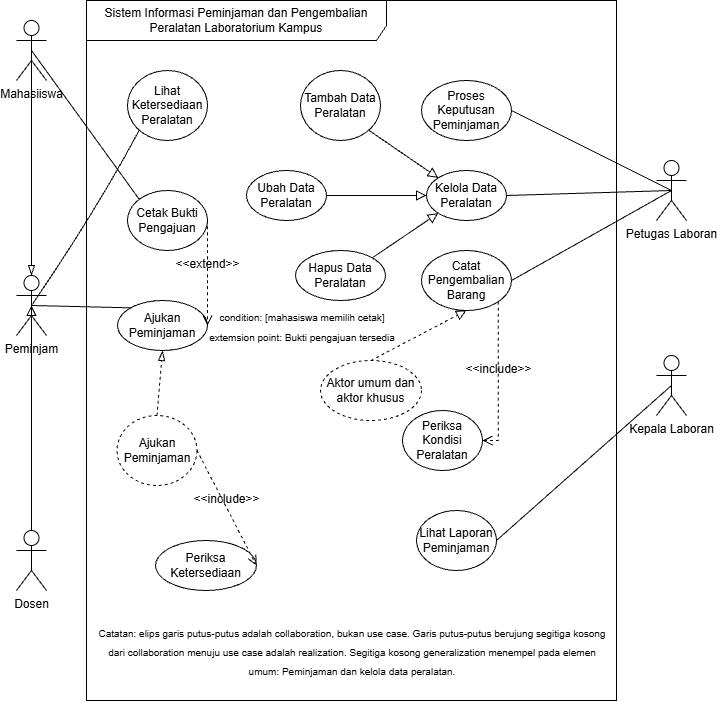

The diagram above was exported from draw.io. Its source (the exported page's mxGraphModel, read from the mxfile embedded in the PNG):
<mxGraphModel dx="1776" dy="1059" grid="1" gridSize="10" guides="1" tooltips="1" connect="1" arrows="1" fold="1" page="1" pageScale="1" pageWidth="850" pageHeight="1100" math="0" shadow="0">
  <root>
    <mxCell id="0" />
    <mxCell id="1" parent="0" />
    <mxCell id="iBA1KEs3GJV1YhYKNPaI-118" parent="1" style="shape=umlFrame;whiteSpace=wrap;html=1;pointerEvents=0;recursiveResize=0;container=1;collapsible=0;width=300;height=40;rounded=0;labelBackgroundColor=none;" value="Sistem Informasi Peminjaman dan Pengembalian Peralatan Laboratorium Kampus" vertex="1">
      <mxGeometry height="700" width="530" x="620" y="520" as="geometry" />
    </mxCell>
    <mxCell id="iBA1KEs3GJV1YhYKNPaI-119" parent="iBA1KEs3GJV1YhYKNPaI-118" style="ellipse;html=1;whiteSpace=wrap;rounded=0;labelBackgroundColor=none;" value="Lihat Ketersediaan Peralatan" vertex="1">
      <mxGeometry height="70" width="80" x="41" y="70" as="geometry" />
    </mxCell>
    <mxCell id="iBA1KEs3GJV1YhYKNPaI-120" parent="iBA1KEs3GJV1YhYKNPaI-118" style="ellipse;html=1;whiteSpace=wrap;rounded=0;labelBackgroundColor=none;" value="Cetak Bukti Pengajuan" vertex="1">
      <mxGeometry height="60" width="80" x="41" y="190" as="geometry" />
    </mxCell>
    <mxCell id="iBA1KEs3GJV1YhYKNPaI-121" parent="iBA1KEs3GJV1YhYKNPaI-118" style="ellipse;html=1;whiteSpace=wrap;rounded=0;labelBackgroundColor=none;" value="Ajukan Peminjaman" vertex="1">
      <mxGeometry height="50" width="90" x="31" y="300" as="geometry" />
    </mxCell>
    <mxCell id="iBA1KEs3GJV1YhYKNPaI-122" edge="1" parent="iBA1KEs3GJV1YhYKNPaI-118" source="iBA1KEs3GJV1YhYKNPaI-123" style="edgeStyle=none;curved=1;rounded=0;curveGeometry=1;orthogonalLoop=1;jettySize=auto;html=1;exitX=0.5;exitY=0;exitDx=0;exitDy=0;entryX=0.5;entryY=1;entryDx=0;entryDy=0;fontSize=12;startSize=8;endSize=8;dashed=1;endArrow=blockThin;endFill=0;labelBackgroundColor=none;fontColor=default;" target="iBA1KEs3GJV1YhYKNPaI-121">
      <mxGeometry relative="1" as="geometry" />
    </mxCell>
    <mxCell id="iBA1KEs3GJV1YhYKNPaI-123" parent="iBA1KEs3GJV1YhYKNPaI-118" style="ellipse;html=1;whiteSpace=wrap;dashed=1;rounded=0;labelBackgroundColor=none;" value="Ajukan Peminjaman" vertex="1">
      <mxGeometry height="70" width="80" x="30.5" y="415" as="geometry" />
    </mxCell>
    <mxCell id="iBA1KEs3GJV1YhYKNPaI-124" parent="iBA1KEs3GJV1YhYKNPaI-118" style="ellipse;html=1;whiteSpace=wrap;rounded=0;labelBackgroundColor=none;" value="Periksa Ketersediaan" vertex="1">
      <mxGeometry height="50" width="101" x="69" y="540" as="geometry" />
    </mxCell>
    <mxCell id="iBA1KEs3GJV1YhYKNPaI-125" edge="1" parent="iBA1KEs3GJV1YhYKNPaI-118" source="iBA1KEs3GJV1YhYKNPaI-126" style="edgeStyle=none;curved=1;rounded=0;curveGeometry=1;orthogonalLoop=1;jettySize=auto;html=1;exitX=1;exitY=0;exitDx=0;exitDy=0;entryX=0;entryY=1;entryDx=0;entryDy=0;fontSize=12;startSize=8;endSize=8;endArrow=block;endFill=0;labelBackgroundColor=none;fontColor=default;" target="iBA1KEs3GJV1YhYKNPaI-136">
      <mxGeometry relative="1" as="geometry" />
    </mxCell>
    <mxCell id="iBA1KEs3GJV1YhYKNPaI-126" parent="iBA1KEs3GJV1YhYKNPaI-118" style="ellipse;html=1;whiteSpace=wrap;rounded=0;labelBackgroundColor=none;" value="Hapus Data Peralatan" vertex="1">
      <mxGeometry height="50" width="90" x="209" y="250" as="geometry" />
    </mxCell>
    <mxCell id="iBA1KEs3GJV1YhYKNPaI-127" edge="1" parent="iBA1KEs3GJV1YhYKNPaI-118" source="iBA1KEs3GJV1YhYKNPaI-128" style="edgeStyle=none;curved=1;rounded=0;curveGeometry=1;orthogonalLoop=1;jettySize=auto;html=1;exitX=1;exitY=0.5;exitDx=0;exitDy=0;entryX=0;entryY=0.5;entryDx=0;entryDy=0;fontSize=12;startSize=8;endSize=8;endArrow=block;endFill=0;labelBackgroundColor=none;fontColor=default;" target="iBA1KEs3GJV1YhYKNPaI-136">
      <mxGeometry relative="1" as="geometry" />
    </mxCell>
    <mxCell id="iBA1KEs3GJV1YhYKNPaI-128" parent="iBA1KEs3GJV1YhYKNPaI-118" style="ellipse;html=1;whiteSpace=wrap;rounded=0;labelBackgroundColor=none;" value="Ubah Data Peralatan" vertex="1">
      <mxGeometry height="50" width="80" x="160" y="170" as="geometry" />
    </mxCell>
    <mxCell id="iBA1KEs3GJV1YhYKNPaI-129" edge="1" parent="iBA1KEs3GJV1YhYKNPaI-118" source="iBA1KEs3GJV1YhYKNPaI-130" style="edgeStyle=none;curved=1;rounded=0;curveGeometry=1;orthogonalLoop=1;jettySize=auto;html=1;exitX=1;exitY=1;exitDx=0;exitDy=0;entryX=0;entryY=0;entryDx=0;entryDy=0;fontSize=12;startSize=8;endSize=8;endArrow=block;endFill=0;labelBackgroundColor=none;fontColor=default;" target="iBA1KEs3GJV1YhYKNPaI-136">
      <mxGeometry relative="1" as="geometry" />
    </mxCell>
    <mxCell id="iBA1KEs3GJV1YhYKNPaI-130" parent="iBA1KEs3GJV1YhYKNPaI-118" style="ellipse;html=1;whiteSpace=wrap;rounded=0;labelBackgroundColor=none;" value="Tambah Data Peralatan" vertex="1">
      <mxGeometry height="70" width="80" x="214" y="70" as="geometry" />
    </mxCell>
    <mxCell id="iBA1KEs3GJV1YhYKNPaI-131" parent="iBA1KEs3GJV1YhYKNPaI-118" style="ellipse;html=1;whiteSpace=wrap;rounded=0;labelBackgroundColor=none;" value="Lihat Laporan Peminjaman" vertex="1">
      <mxGeometry height="60" width="80" x="330" y="510" as="geometry" />
    </mxCell>
    <mxCell id="iBA1KEs3GJV1YhYKNPaI-132" parent="iBA1KEs3GJV1YhYKNPaI-118" style="ellipse;html=1;whiteSpace=wrap;rounded=0;labelBackgroundColor=none;" value="Periksa Kondisi Peralatan" vertex="1">
      <mxGeometry height="60" width="80" x="316" y="410" as="geometry" />
    </mxCell>
    <mxCell id="iBA1KEs3GJV1YhYKNPaI-133" parent="iBA1KEs3GJV1YhYKNPaI-118" style="ellipse;html=1;whiteSpace=wrap;rounded=0;labelBackgroundColor=none;" value="Catat Pengembalian Barang" vertex="1">
      <mxGeometry height="60" width="90" x="335" y="250" as="geometry" />
    </mxCell>
    <mxCell id="iBA1KEs3GJV1YhYKNPaI-134" edge="1" parent="iBA1KEs3GJV1YhYKNPaI-118" source="iBA1KEs3GJV1YhYKNPaI-135" style="edgeStyle=none;curved=1;rounded=0;curveGeometry=1;orthogonalLoop=1;jettySize=auto;html=1;exitX=0.5;exitY=0;exitDx=0;exitDy=0;entryX=0.5;entryY=1;entryDx=0;entryDy=0;fontSize=12;startSize=8;endSize=8;endArrow=block;endFill=0;dashed=1;labelBackgroundColor=none;fontColor=default;" target="iBA1KEs3GJV1YhYKNPaI-133">
      <mxGeometry relative="1" as="geometry" />
    </mxCell>
    <mxCell id="iBA1KEs3GJV1YhYKNPaI-135" parent="iBA1KEs3GJV1YhYKNPaI-118" style="ellipse;html=1;whiteSpace=wrap;dashed=1;rounded=0;labelBackgroundColor=none;" value="Aktor umum dan aktor khusus" vertex="1">
      <mxGeometry height="60" width="101" x="234" y="360" as="geometry" />
    </mxCell>
    <mxCell id="iBA1KEs3GJV1YhYKNPaI-136" parent="iBA1KEs3GJV1YhYKNPaI-118" style="ellipse;html=1;whiteSpace=wrap;rounded=0;labelBackgroundColor=none;" value="Kelola Data Peralatan" vertex="1">
      <mxGeometry height="50" width="80" x="340" y="170" as="geometry" />
    </mxCell>
    <mxCell id="iBA1KEs3GJV1YhYKNPaI-137" parent="iBA1KEs3GJV1YhYKNPaI-118" style="ellipse;html=1;whiteSpace=wrap;rounded=0;labelBackgroundColor=none;" value="Proses Keputusan Peminjaman" vertex="1">
      <mxGeometry height="60" width="90" x="335" y="80" as="geometry" />
    </mxCell>
    <mxCell id="iBA1KEs3GJV1YhYKNPaI-138" edge="1" parent="iBA1KEs3GJV1YhYKNPaI-118" source="iBA1KEs3GJV1YhYKNPaI-120" style="html=1;verticalAlign=bottom;labelBackgroundColor=none;endArrow=open;endFill=0;dashed=1;rounded=0;fontSize=12;startSize=8;endSize=8;curved=1;exitX=1;exitY=0.5;exitDx=0;exitDy=0;entryX=1;entryY=0.5;entryDx=0;entryDy=0;fontColor=default;" target="iBA1KEs3GJV1YhYKNPaI-121" value="&amp;lt;&amp;lt;extend&amp;gt;&amp;gt;">
      <mxGeometry relative="1" width="160" as="geometry">
        <mxPoint x="210" y="200" as="sourcePoint" />
        <mxPoint x="370" y="200" as="targetPoint" />
      </mxGeometry>
    </mxCell>
    <mxCell id="iBA1KEs3GJV1YhYKNPaI-139" edge="1" parent="iBA1KEs3GJV1YhYKNPaI-118" source="iBA1KEs3GJV1YhYKNPaI-123" style="html=1;verticalAlign=bottom;labelBackgroundColor=none;endArrow=open;endFill=0;dashed=1;rounded=0;fontSize=12;startSize=8;endSize=8;curved=1;exitX=1;exitY=0.5;exitDx=0;exitDy=0;entryX=1;entryY=0.5;entryDx=0;entryDy=0;fontColor=default;" target="iBA1KEs3GJV1YhYKNPaI-124" value="&amp;lt;&amp;lt;include&amp;gt;&amp;gt;">
      <mxGeometry relative="1" width="160" as="geometry">
        <mxPoint x="210" y="200" as="sourcePoint" />
        <mxPoint x="370" y="200" as="targetPoint" />
      </mxGeometry>
    </mxCell>
    <mxCell id="iBA1KEs3GJV1YhYKNPaI-140" edge="1" parent="iBA1KEs3GJV1YhYKNPaI-118" source="iBA1KEs3GJV1YhYKNPaI-133" style="html=1;verticalAlign=bottom;labelBackgroundColor=none;endArrow=open;endFill=0;dashed=1;rounded=0;fontSize=12;startSize=8;endSize=8;exitX=1;exitY=1;exitDx=0;exitDy=0;entryX=1;entryY=0.5;entryDx=0;entryDy=0;edgeStyle=orthogonalEdgeStyle;fontColor=default;" target="iBA1KEs3GJV1YhYKNPaI-132" value="&amp;lt;&amp;lt;include&amp;gt;&amp;gt;">
      <mxGeometry relative="1" width="160" as="geometry">
        <mxPoint x="121" y="460" as="sourcePoint" />
        <mxPoint x="180" y="575" as="targetPoint" />
      </mxGeometry>
    </mxCell>
    <mxCell id="iBA1KEs3GJV1YhYKNPaI-141" parent="iBA1KEs3GJV1YhYKNPaI-118" style="text;html=1;whiteSpace=wrap;strokeColor=none;fillColor=none;align=center;verticalAlign=middle;rounded=0;fontSize=16;labelBackgroundColor=none;" value="&lt;font style=&quot;font-size: 10px;&quot;&gt;Catatan: elips garis putus-putus adalah collaboration, bukan use case. Garis putus-putus berujung segitiga kosong dari collaboration menuju use case adalah realization. Segitiga kosong generalization menempel pada elemen umum: Peminjaman dan kelola data peralatan.&lt;/font&gt;" vertex="1">
      <mxGeometry height="60" width="520" x="5.5" y="620" as="geometry" />
    </mxCell>
    <mxCell id="iBA1KEs3GJV1YhYKNPaI-142" parent="iBA1KEs3GJV1YhYKNPaI-118" style="text;html=1;whiteSpace=wrap;strokeColor=none;fillColor=none;align=center;verticalAlign=middle;rounded=0;fontSize=16;labelBackgroundColor=none;" value="&lt;font style=&quot;font-size: 10px;&quot;&gt;condition: [mahasiswa memilih cetak] extemsion point: Bukti pengajuan tersedia&lt;/font&gt;" vertex="1">
      <mxGeometry height="70" width="190" x="121" y="290" as="geometry" />
    </mxCell>
    <mxCell id="iBA1KEs3GJV1YhYKNPaI-143" parent="1" style="shape=umlActor;verticalLabelPosition=bottom;verticalAlign=top;html=1;rounded=0;labelBackgroundColor=none;" value="Mahasiiswa" vertex="1">
      <mxGeometry height="60" width="30" x="550" y="540" as="geometry" />
    </mxCell>
    <mxCell id="iBA1KEs3GJV1YhYKNPaI-144" edge="1" parent="1" source="iBA1KEs3GJV1YhYKNPaI-145" style="edgeStyle=none;curved=1;rounded=0;curveGeometry=1;orthogonalLoop=1;jettySize=auto;html=1;exitX=0.5;exitY=0.5;exitDx=0;exitDy=0;exitPerimeter=0;entryX=0;entryY=1;entryDx=0;entryDy=0;fontSize=12;startSize=8;endSize=8;endArrow=none;endFill=0;labelBackgroundColor=none;fontColor=default;" target="iBA1KEs3GJV1YhYKNPaI-119">
      <mxGeometry relative="1" as="geometry">
        <Array as="points">
          <mxPoint x="630" y="730" />
        </Array>
      </mxGeometry>
    </mxCell>
    <mxCell id="iBA1KEs3GJV1YhYKNPaI-145" parent="1" style="shape=umlActor;verticalLabelPosition=bottom;verticalAlign=top;html=1;rounded=0;labelBackgroundColor=none;" value="Peminjam" vertex="1">
      <mxGeometry height="60" width="30" x="550" y="795" as="geometry" />
    </mxCell>
    <mxCell id="iBA1KEs3GJV1YhYKNPaI-146" parent="1" style="shape=umlActor;verticalLabelPosition=bottom;verticalAlign=top;html=1;rounded=0;labelBackgroundColor=none;" value="Dosen" vertex="1">
      <mxGeometry height="60" width="30" x="550" y="1050" as="geometry" />
    </mxCell>
    <mxCell id="iBA1KEs3GJV1YhYKNPaI-147" parent="1" style="shape=umlActor;verticalLabelPosition=bottom;verticalAlign=top;html=1;rounded=0;labelBackgroundColor=none;" value="Petugas Laboran" vertex="1">
      <mxGeometry height="60" width="30" x="1190" y="680" as="geometry" />
    </mxCell>
    <mxCell id="iBA1KEs3GJV1YhYKNPaI-148" parent="1" style="shape=umlActor;verticalLabelPosition=bottom;verticalAlign=top;html=1;rounded=0;labelBackgroundColor=none;" value="Kepala Laboran" vertex="1">
      <mxGeometry height="60" width="30" x="1190" y="875" as="geometry" />
    </mxCell>
    <mxCell id="iBA1KEs3GJV1YhYKNPaI-149" edge="1" parent="1" source="iBA1KEs3GJV1YhYKNPaI-143" style="edgeStyle=none;curved=1;rounded=0;curveGeometry=1;orthogonalLoop=1;jettySize=auto;html=1;exitX=0.5;exitY=0.5;exitDx=0;exitDy=0;exitPerimeter=0;entryX=0.5;entryY=0;entryDx=0;entryDy=0;entryPerimeter=0;fontSize=12;startSize=8;endSize=8;endArrow=blockThin;endFill=0;labelBackgroundColor=none;fontColor=default;" target="iBA1KEs3GJV1YhYKNPaI-145">
      <mxGeometry relative="1" as="geometry" />
    </mxCell>
    <mxCell id="iBA1KEs3GJV1YhYKNPaI-150" edge="1" parent="1" source="iBA1KEs3GJV1YhYKNPaI-146" style="edgeStyle=none;curved=1;rounded=0;curveGeometry=1;orthogonalLoop=1;jettySize=auto;html=1;exitX=0.5;exitY=0;exitDx=0;exitDy=0;exitPerimeter=0;entryX=0.5;entryY=0.5;entryDx=0;entryDy=0;entryPerimeter=0;fontSize=12;startSize=8;endSize=8;endArrow=block;endFill=0;labelBackgroundColor=none;fontColor=default;" target="iBA1KEs3GJV1YhYKNPaI-145">
      <mxGeometry relative="1" as="geometry" />
    </mxCell>
    <mxCell id="iBA1KEs3GJV1YhYKNPaI-151" edge="1" parent="1" source="iBA1KEs3GJV1YhYKNPaI-145" style="edgeStyle=none;curved=1;rounded=0;curveGeometry=1;orthogonalLoop=1;jettySize=auto;html=1;exitX=0.5;exitY=0.5;exitDx=0;exitDy=0;exitPerimeter=0;entryX=0;entryY=0;entryDx=0;entryDy=0;fontSize=12;startSize=8;endSize=8;endArrow=none;endFill=0;labelBackgroundColor=none;fontColor=default;" target="iBA1KEs3GJV1YhYKNPaI-121">
      <mxGeometry relative="1" as="geometry">
        <mxPoint x="585" y="750" as="sourcePoint" />
        <mxPoint x="672" y="650" as="targetPoint" />
      </mxGeometry>
    </mxCell>
    <mxCell id="iBA1KEs3GJV1YhYKNPaI-152" edge="1" parent="1" source="iBA1KEs3GJV1YhYKNPaI-143" style="edgeStyle=none;curved=1;rounded=0;curveGeometry=1;orthogonalLoop=1;jettySize=auto;html=1;exitX=0.5;exitY=0.5;exitDx=0;exitDy=0;exitPerimeter=0;fontSize=12;startSize=8;endSize=8;endArrow=none;endFill=0;entryX=0;entryY=0;entryDx=0;entryDy=0;labelBackgroundColor=none;fontColor=default;" target="iBA1KEs3GJV1YhYKNPaI-120">
      <mxGeometry relative="1" as="geometry">
        <mxPoint x="585" y="750" as="sourcePoint" />
        <mxPoint x="672" y="650" as="targetPoint" />
      </mxGeometry>
    </mxCell>
    <mxCell id="iBA1KEs3GJV1YhYKNPaI-153" edge="1" parent="1" source="iBA1KEs3GJV1YhYKNPaI-147" style="edgeStyle=none;curved=1;rounded=0;curveGeometry=1;orthogonalLoop=1;jettySize=auto;html=1;exitX=0.5;exitY=0.5;exitDx=0;exitDy=0;exitPerimeter=0;fontSize=12;startSize=8;endSize=8;endArrow=none;endFill=0;entryX=1;entryY=0.5;entryDx=0;entryDy=0;labelBackgroundColor=none;fontColor=default;" target="iBA1KEs3GJV1YhYKNPaI-137">
      <mxGeometry relative="1" as="geometry">
        <mxPoint x="580" y="592" as="sourcePoint" />
        <mxPoint x="683" y="729" as="targetPoint" />
      </mxGeometry>
    </mxCell>
    <mxCell id="iBA1KEs3GJV1YhYKNPaI-154" edge="1" parent="1" source="iBA1KEs3GJV1YhYKNPaI-147" style="edgeStyle=none;curved=1;rounded=0;curveGeometry=1;orthogonalLoop=1;jettySize=auto;html=1;exitX=0.5;exitY=0.5;exitDx=0;exitDy=0;exitPerimeter=0;fontSize=12;startSize=8;endSize=8;endArrow=none;endFill=0;entryX=1;entryY=0.5;entryDx=0;entryDy=0;labelBackgroundColor=none;fontColor=default;" target="iBA1KEs3GJV1YhYKNPaI-136">
      <mxGeometry relative="1" as="geometry">
        <mxPoint x="1215" y="720" as="sourcePoint" />
        <mxPoint x="1060" y="640" as="targetPoint" />
      </mxGeometry>
    </mxCell>
    <mxCell id="iBA1KEs3GJV1YhYKNPaI-155" edge="1" parent="1" source="iBA1KEs3GJV1YhYKNPaI-147" style="edgeStyle=none;curved=1;rounded=0;curveGeometry=1;orthogonalLoop=1;jettySize=auto;html=1;exitX=0.5;exitY=0.5;exitDx=0;exitDy=0;exitPerimeter=0;fontSize=12;startSize=8;endSize=8;endArrow=none;endFill=0;entryX=1;entryY=0.5;entryDx=0;entryDy=0;labelBackgroundColor=none;fontColor=default;" target="iBA1KEs3GJV1YhYKNPaI-133">
      <mxGeometry relative="1" as="geometry">
        <mxPoint x="1215" y="720" as="sourcePoint" />
        <mxPoint x="1050" y="725" as="targetPoint" />
      </mxGeometry>
    </mxCell>
    <mxCell id="iBA1KEs3GJV1YhYKNPaI-156" edge="1" parent="1" source="iBA1KEs3GJV1YhYKNPaI-148" style="edgeStyle=none;curved=1;rounded=0;curveGeometry=1;orthogonalLoop=1;jettySize=auto;html=1;exitX=0.5;exitY=0.5;exitDx=0;exitDy=0;exitPerimeter=0;fontSize=12;startSize=8;endSize=8;endArrow=none;endFill=0;entryX=1;entryY=0.5;entryDx=0;entryDy=0;labelBackgroundColor=none;fontColor=default;" target="iBA1KEs3GJV1YhYKNPaI-131">
      <mxGeometry relative="1" as="geometry">
        <mxPoint x="1215" y="720" as="sourcePoint" />
        <mxPoint x="1055" y="810" as="targetPoint" />
      </mxGeometry>
    </mxCell>
  </root>
</mxGraphModel>